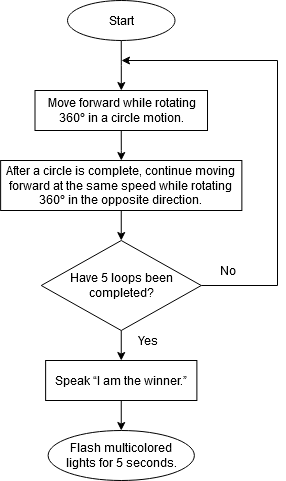

The diagram above was exported from draw.io. Its source (the exported page's mxGraphModel, read from the mxfile embedded in the PNG):
<mxGraphModel dx="782" dy="404" grid="1" gridSize="10" guides="1" tooltips="1" connect="1" arrows="1" fold="1" page="1" pageScale="1" pageWidth="850" pageHeight="1100" math="0" shadow="0">
  <root>
    <mxCell id="0" />
    <mxCell id="1" parent="0" />
    <mxCell id="ic6KEzOgXD_7s_tGQd8S-7" style="edgeStyle=orthogonalEdgeStyle;rounded=0;orthogonalLoop=1;jettySize=auto;html=1;exitX=0.5;exitY=1;exitDx=0;exitDy=0;" edge="1" parent="1" source="ic6KEzOgXD_7s_tGQd8S-1" target="ic6KEzOgXD_7s_tGQd8S-6">
      <mxGeometry relative="1" as="geometry" />
    </mxCell>
    <mxCell id="ic6KEzOgXD_7s_tGQd8S-1" value="Start" style="ellipse;whiteSpace=wrap;html=1;" vertex="1" parent="1">
      <mxGeometry x="280" y="90" width="107.5" height="40" as="geometry" />
    </mxCell>
    <mxCell id="ic6KEzOgXD_7s_tGQd8S-9" style="edgeStyle=orthogonalEdgeStyle;rounded=0;orthogonalLoop=1;jettySize=auto;html=1;exitX=0.5;exitY=1;exitDx=0;exitDy=0;entryX=0.5;entryY=0;entryDx=0;entryDy=0;" edge="1" parent="1" source="ic6KEzOgXD_7s_tGQd8S-3" target="ic6KEzOgXD_7s_tGQd8S-5">
      <mxGeometry relative="1" as="geometry" />
    </mxCell>
    <mxCell id="ic6KEzOgXD_7s_tGQd8S-3" value="&lt;p&gt;&lt;span&gt;&lt;span&gt;&lt;/span&gt;&lt;/span&gt;&lt;span&gt;After a circle is complete, continue moving forward at the same speed while rotating 360&lt;/span&gt;&lt;strong&gt;°&lt;/strong&gt;&lt;span&gt; in the opposite direction.&lt;/span&gt;&lt;/p&gt;" style="rounded=0;whiteSpace=wrap;html=1;" vertex="1" parent="1">
      <mxGeometry x="213.12" y="250" width="241.25" height="50" as="geometry" />
    </mxCell>
    <mxCell id="ic6KEzOgXD_7s_tGQd8S-10" style="edgeStyle=orthogonalEdgeStyle;rounded=0;orthogonalLoop=1;jettySize=auto;html=1;exitX=1;exitY=0.5;exitDx=0;exitDy=0;" edge="1" parent="1" source="ic6KEzOgXD_7s_tGQd8S-5">
      <mxGeometry relative="1" as="geometry">
        <mxPoint x="334" y="150" as="targetPoint" />
        <Array as="points">
          <mxPoint x="490" y="375" />
          <mxPoint x="490" y="150" />
        </Array>
      </mxGeometry>
    </mxCell>
    <mxCell id="ic6KEzOgXD_7s_tGQd8S-12" style="edgeStyle=orthogonalEdgeStyle;rounded=0;orthogonalLoop=1;jettySize=auto;html=1;exitX=0.5;exitY=1;exitDx=0;exitDy=0;entryX=0.5;entryY=0;entryDx=0;entryDy=0;" edge="1" parent="1" source="ic6KEzOgXD_7s_tGQd8S-5" target="ic6KEzOgXD_7s_tGQd8S-11">
      <mxGeometry relative="1" as="geometry" />
    </mxCell>
    <mxCell id="ic6KEzOgXD_7s_tGQd8S-5" value="Have 5 loops been completed?" style="rhombus;whiteSpace=wrap;html=1;" vertex="1" parent="1">
      <mxGeometry x="253.75" y="330" width="160" height="90" as="geometry" />
    </mxCell>
    <mxCell id="ic6KEzOgXD_7s_tGQd8S-8" style="edgeStyle=orthogonalEdgeStyle;rounded=0;orthogonalLoop=1;jettySize=auto;html=1;exitX=0.5;exitY=1;exitDx=0;exitDy=0;" edge="1" parent="1" source="ic6KEzOgXD_7s_tGQd8S-6" target="ic6KEzOgXD_7s_tGQd8S-3">
      <mxGeometry relative="1" as="geometry" />
    </mxCell>
    <mxCell id="ic6KEzOgXD_7s_tGQd8S-6" value="&lt;p&gt;&lt;span&gt;&lt;span&gt;&lt;/span&gt;&lt;/span&gt;&lt;span&gt;Move forward while rotating 360&lt;/span&gt;&lt;strong&gt;°&lt;/strong&gt;&lt;strong&gt;&lt;span&gt; &lt;/span&gt;&lt;/strong&gt;&lt;span&gt;in a circle motion.&lt;/span&gt;&lt;/p&gt;" style="rounded=0;whiteSpace=wrap;html=1;" vertex="1" parent="1">
      <mxGeometry x="247.5" y="180" width="172.51" height="40" as="geometry" />
    </mxCell>
    <mxCell id="ic6KEzOgXD_7s_tGQd8S-16" style="edgeStyle=orthogonalEdgeStyle;rounded=0;orthogonalLoop=1;jettySize=auto;html=1;exitX=0.5;exitY=1;exitDx=0;exitDy=0;entryX=0.5;entryY=0;entryDx=0;entryDy=0;" edge="1" parent="1" source="ic6KEzOgXD_7s_tGQd8S-11">
      <mxGeometry relative="1" as="geometry">
        <mxPoint x="333.75" y="520" as="targetPoint" />
      </mxGeometry>
    </mxCell>
    <mxCell id="ic6KEzOgXD_7s_tGQd8S-11" value="&lt;p&gt;&lt;span&gt;&lt;span&gt;&lt;/span&gt;&lt;/span&gt;&lt;span&gt;Speak “I am the winner.”&lt;/span&gt;&lt;/p&gt;" style="rounded=0;whiteSpace=wrap;html=1;" vertex="1" parent="1">
      <mxGeometry x="258.12" y="450" width="151.26" height="40" as="geometry" />
    </mxCell>
    <mxCell id="ic6KEzOgXD_7s_tGQd8S-13" value="No" style="text;html=1;resizable=0;autosize=1;align=center;verticalAlign=middle;points=[];fillColor=none;strokeColor=none;rounded=0;" vertex="1" parent="1">
      <mxGeometry x="425" y="350" width="30" height="20" as="geometry" />
    </mxCell>
    <mxCell id="ic6KEzOgXD_7s_tGQd8S-14" value="Yes" style="text;html=1;resizable=0;autosize=1;align=center;verticalAlign=middle;points=[];fillColor=none;strokeColor=none;rounded=0;" vertex="1" parent="1">
      <mxGeometry x="340" y="420" width="40" height="20" as="geometry" />
    </mxCell>
    <mxCell id="ic6KEzOgXD_7s_tGQd8S-17" value="&lt;div&gt;&lt;span&gt;Flash multicolored &lt;br&gt;&lt;/span&gt;&lt;/div&gt;&lt;div&gt;&lt;span&gt;lights for 5 seconds.&lt;/span&gt;&lt;/div&gt;" style="ellipse;whiteSpace=wrap;html=1;" vertex="1" parent="1">
      <mxGeometry x="260.63" y="520" width="146.25" height="50" as="geometry" />
    </mxCell>
  </root>
</mxGraphModel>